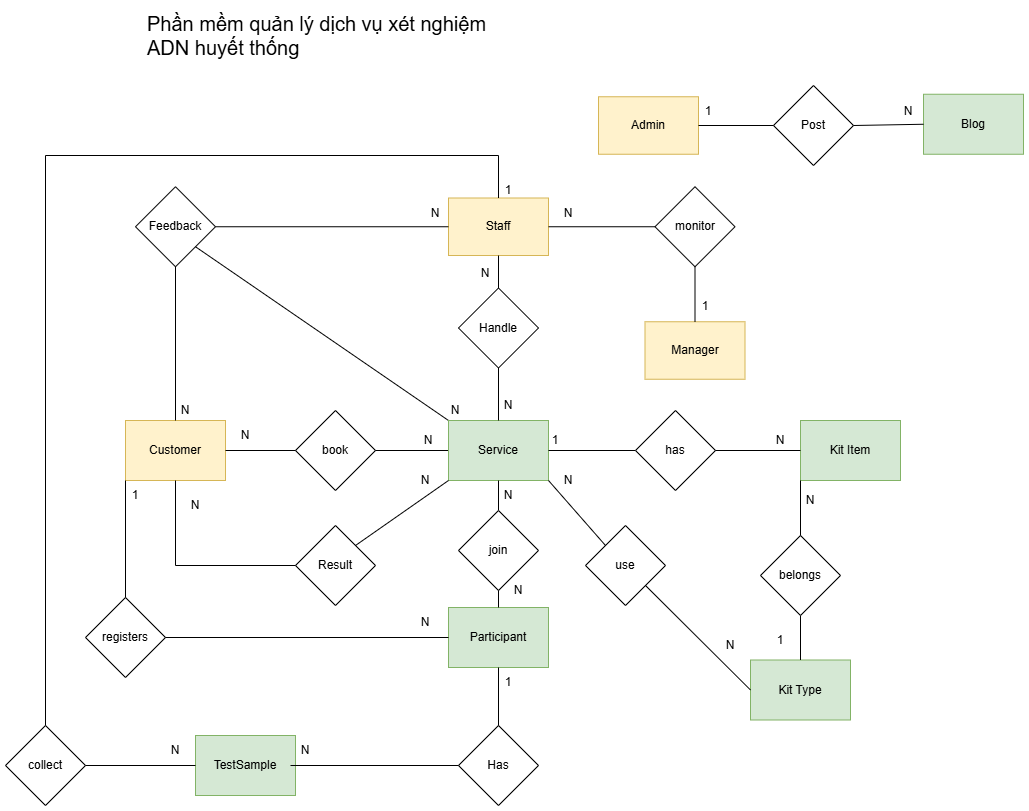

The diagram above was exported from draw.io. Its source (the exported page's mxGraphModel, read from the mxfile embedded in the PNG):
<mxGraphModel dx="1042" dy="527" grid="1" gridSize="10" guides="1" tooltips="1" connect="1" arrows="1" fold="1" page="1" pageScale="1" pageWidth="827" pageHeight="1169" math="0" shadow="0">
  <root>
    <mxCell id="0" />
    <mxCell id="1" parent="0" />
    <mxCell id="VJYtWvNYK228JYLCA0TZ-4" value="Customer" style="rounded=0;whiteSpace=wrap;html=1;fillColor=#fff2cc;strokeColor=#d6b656;" parent="1" vertex="1">
      <mxGeometry x="360" y="495" width="100" height="60" as="geometry" />
    </mxCell>
    <mxCell id="VJYtWvNYK228JYLCA0TZ-14" value="Staff" style="rounded=0;whiteSpace=wrap;html=1;fillColor=#fff2cc;strokeColor=#d6b656;" parent="1" vertex="1">
      <mxGeometry x="683" y="272.5" width="100" height="57.5" as="geometry" />
    </mxCell>
    <mxCell id="VJYtWvNYK228JYLCA0TZ-23" style="edgeStyle=orthogonalEdgeStyle;rounded=0;orthogonalLoop=1;jettySize=auto;html=1;exitX=0.5;exitY=1;exitDx=0;exitDy=0;" parent="1" edge="1">
      <mxGeometry relative="1" as="geometry">
        <mxPoint x="676" y="759.5" as="sourcePoint" />
        <mxPoint x="676" y="759.5" as="targetPoint" />
      </mxGeometry>
    </mxCell>
    <mxCell id="VJYtWvNYK228JYLCA0TZ-49" value="book" style="rhombus;whiteSpace=wrap;html=1;" parent="1" vertex="1">
      <mxGeometry x="530" y="485" width="80" height="80" as="geometry" />
    </mxCell>
    <mxCell id="VJYtWvNYK228JYLCA0TZ-67" value="Result" style="rhombus;whiteSpace=wrap;html=1;" parent="1" vertex="1">
      <mxGeometry x="530" y="600" width="80" height="80" as="geometry" />
    </mxCell>
    <mxCell id="VJYtWvNYK228JYLCA0TZ-68" value="" style="endArrow=none;html=1;rounded=0;exitX=1;exitY=0.5;exitDx=0;exitDy=0;entryX=0;entryY=0.5;entryDx=0;entryDy=0;" parent="1" source="VJYtWvNYK228JYLCA0TZ-4" target="VJYtWvNYK228JYLCA0TZ-49" edge="1">
      <mxGeometry width="50" height="50" relative="1" as="geometry">
        <mxPoint x="660" y="330" as="sourcePoint" />
        <mxPoint x="710" y="280" as="targetPoint" />
      </mxGeometry>
    </mxCell>
    <mxCell id="VJYtWvNYK228JYLCA0TZ-69" value="" style="endArrow=none;html=1;rounded=0;exitX=1;exitY=0.5;exitDx=0;exitDy=0;entryX=0;entryY=0.5;entryDx=0;entryDy=0;" parent="1" source="VJYtWvNYK228JYLCA0TZ-49" target="-4cUn-ZHdfYNUtOl7Lk5-37" edge="1">
      <mxGeometry width="50" height="50" relative="1" as="geometry">
        <mxPoint x="660" y="330" as="sourcePoint" />
        <mxPoint x="710" y="280" as="targetPoint" />
      </mxGeometry>
    </mxCell>
    <mxCell id="VJYtWvNYK228JYLCA0TZ-92" value="N" style="text;html=1;align=center;verticalAlign=middle;whiteSpace=wrap;rounded=0;" parent="1" vertex="1">
      <mxGeometry x="450" y="495" width="60" height="30" as="geometry" />
    </mxCell>
    <mxCell id="VJYtWvNYK228JYLCA0TZ-93" value="N" style="text;html=1;align=center;verticalAlign=middle;whiteSpace=wrap;rounded=0;" parent="1" vertex="1">
      <mxGeometry x="633" y="500" width="60" height="30" as="geometry" />
    </mxCell>
    <mxCell id="oOIoUloTYxc9F6eDG7t3-17" value="Handle" style="rhombus;whiteSpace=wrap;html=1;" parent="1" vertex="1">
      <mxGeometry x="693" y="362.5" width="80" height="80" as="geometry" />
    </mxCell>
    <mxCell id="oOIoUloTYxc9F6eDG7t3-19" value="" style="endArrow=none;html=1;rounded=0;entryX=0.5;entryY=1;entryDx=0;entryDy=0;" parent="1" source="oOIoUloTYxc9F6eDG7t3-17" target="VJYtWvNYK228JYLCA0TZ-14" edge="1">
      <mxGeometry width="50" height="50" relative="1" as="geometry">
        <mxPoint x="780" y="500" as="sourcePoint" />
        <mxPoint x="830" y="450" as="targetPoint" />
      </mxGeometry>
    </mxCell>
    <mxCell id="oOIoUloTYxc9F6eDG7t3-21" value="N" style="text;html=1;align=center;verticalAlign=middle;whiteSpace=wrap;rounded=0;" parent="1" vertex="1">
      <mxGeometry x="690" y="332.5" width="60" height="30" as="geometry" />
    </mxCell>
    <mxCell id="-4cUn-ZHdfYNUtOl7Lk5-3" value="Kit Item" style="rounded=0;whiteSpace=wrap;html=1;fillColor=#d5e8d4;strokeColor=#82b366;" parent="1" vertex="1">
      <mxGeometry x="1035" y="495" width="100" height="60" as="geometry" />
    </mxCell>
    <mxCell id="-4cUn-ZHdfYNUtOl7Lk5-8" value="N" style="text;html=1;align=center;verticalAlign=middle;whiteSpace=wrap;rounded=0;" parent="1" vertex="1">
      <mxGeometry x="985" y="500" width="60" height="30" as="geometry" />
    </mxCell>
    <mxCell id="-4cUn-ZHdfYNUtOl7Lk5-26" value="Feedback" style="rhombus;whiteSpace=wrap;html=1;" parent="1" vertex="1">
      <mxGeometry x="370" y="261.25" width="80" height="80" as="geometry" />
    </mxCell>
    <mxCell id="-4cUn-ZHdfYNUtOl7Lk5-30" value="" style="endArrow=none;html=1;rounded=0;exitX=0.5;exitY=0;exitDx=0;exitDy=0;entryX=0.5;entryY=1;entryDx=0;entryDy=0;" parent="1" source="VJYtWvNYK228JYLCA0TZ-4" target="-4cUn-ZHdfYNUtOl7Lk5-26" edge="1">
      <mxGeometry width="50" height="50" relative="1" as="geometry">
        <mxPoint x="390" y="430" as="sourcePoint" />
        <mxPoint x="460" y="430" as="targetPoint" />
      </mxGeometry>
    </mxCell>
    <mxCell id="-4cUn-ZHdfYNUtOl7Lk5-31" value="" style="endArrow=none;html=1;rounded=0;exitX=1;exitY=0.5;exitDx=0;exitDy=0;entryX=0;entryY=0.5;entryDx=0;entryDy=0;" parent="1" source="-4cUn-ZHdfYNUtOl7Lk5-26" target="VJYtWvNYK228JYLCA0TZ-14" edge="1">
      <mxGeometry width="50" height="50" relative="1" as="geometry">
        <mxPoint x="490" y="311.90999999999997" as="sourcePoint" />
        <mxPoint x="560" y="311.90999999999997" as="targetPoint" />
      </mxGeometry>
    </mxCell>
    <mxCell id="-4cUn-ZHdfYNUtOl7Lk5-32" value="" style="endArrow=none;html=1;rounded=0;entryX=1;entryY=1;entryDx=0;entryDy=0;exitX=0;exitY=0;exitDx=0;exitDy=0;" parent="1" source="-4cUn-ZHdfYNUtOl7Lk5-37" target="-4cUn-ZHdfYNUtOl7Lk5-26" edge="1">
      <mxGeometry width="50" height="50" relative="1" as="geometry">
        <mxPoint x="683" y="500" as="sourcePoint" />
        <mxPoint x="460" y="400" as="targetPoint" />
      </mxGeometry>
    </mxCell>
    <mxCell id="-4cUn-ZHdfYNUtOl7Lk5-34" value="N" style="text;html=1;align=center;verticalAlign=middle;whiteSpace=wrap;rounded=0;" parent="1" vertex="1">
      <mxGeometry x="390" y="470" width="60" height="30" as="geometry" />
    </mxCell>
    <mxCell id="-4cUn-ZHdfYNUtOl7Lk5-35" value="N" style="text;html=1;align=center;verticalAlign=middle;whiteSpace=wrap;rounded=0;" parent="1" vertex="1">
      <mxGeometry x="660" y="470" width="60" height="30" as="geometry" />
    </mxCell>
    <mxCell id="-4cUn-ZHdfYNUtOl7Lk5-36" value="N" style="text;html=1;align=center;verticalAlign=middle;whiteSpace=wrap;rounded=0;" parent="1" vertex="1">
      <mxGeometry x="640" y="272.5" width="60" height="30" as="geometry" />
    </mxCell>
    <mxCell id="-4cUn-ZHdfYNUtOl7Lk5-37" value="Service" style="rounded=0;whiteSpace=wrap;html=1;fillColor=#d5e8d4;strokeColor=#82b366;" parent="1" vertex="1">
      <mxGeometry x="683" y="495" width="100" height="60" as="geometry" />
    </mxCell>
    <mxCell id="QRQwaBpWgFna7cnM-fK8-1" value="TestSample" style="rounded=0;whiteSpace=wrap;html=1;fillColor=#d5e8d4;strokeColor=#82b366;" parent="1" vertex="1">
      <mxGeometry x="430" y="810" width="100" height="60" as="geometry" />
    </mxCell>
    <mxCell id="QRQwaBpWgFna7cnM-fK8-2" value="Has" style="rhombus;whiteSpace=wrap;html=1;" parent="1" vertex="1">
      <mxGeometry x="693" y="800" width="80" height="80" as="geometry" />
    </mxCell>
    <mxCell id="QRQwaBpWgFna7cnM-fK8-5" value="" style="endArrow=none;html=1;rounded=0;exitX=0;exitY=0.5;exitDx=0;exitDy=0;entryX=0.25;entryY=1;entryDx=0;entryDy=0;" parent="1" source="QRQwaBpWgFna7cnM-fK8-2" target="DQou89haoHlM6OvwRO_A-7" edge="1">
      <mxGeometry width="50" height="50" relative="1" as="geometry">
        <mxPoint x="480" y="784.5" as="sourcePoint" />
        <mxPoint x="313" y="753.5" as="targetPoint" />
      </mxGeometry>
    </mxCell>
    <mxCell id="QRQwaBpWgFna7cnM-fK8-6" value="1" style="text;html=1;align=center;verticalAlign=middle;whiteSpace=wrap;rounded=0;" parent="1" vertex="1">
      <mxGeometry x="713" y="742" width="60" height="30" as="geometry" />
    </mxCell>
    <mxCell id="QRQwaBpWgFna7cnM-fK8-7" value="N" style="text;html=1;align=center;verticalAlign=middle;whiteSpace=wrap;rounded=0;" parent="1" vertex="1">
      <mxGeometry x="773" y="540" width="60" height="30" as="geometry" />
    </mxCell>
    <mxCell id="c84RjfC1axbBmDI_fzUC-1" value="Phần mềm quản lý dịch vụ xét nghiệm ADN huyết thống" style="text;whiteSpace=wrap;fontSize=20;" parent="1" vertex="1">
      <mxGeometry x="380" y="80" width="360" height="30" as="geometry" />
    </mxCell>
    <mxCell id="6mivdx93MnprarBvlayP-1" value="Kit Type" style="rounded=0;whiteSpace=wrap;html=1;fillColor=#d5e8d4;strokeColor=#82b366;" parent="1" vertex="1">
      <mxGeometry x="985" y="734.5" width="100" height="60" as="geometry" />
    </mxCell>
    <mxCell id="6mivdx93MnprarBvlayP-5" value="" style="endArrow=none;html=1;rounded=0;entryX=0;entryY=0;entryDx=0;entryDy=0;exitX=1;exitY=1;exitDx=0;exitDy=0;" parent="1" source="-4cUn-ZHdfYNUtOl7Lk5-37" target="6mivdx93MnprarBvlayP-6" edge="1">
      <mxGeometry width="50" height="50" relative="1" as="geometry">
        <mxPoint x="710" y="740" as="sourcePoint" />
        <mxPoint x="760" y="690" as="targetPoint" />
      </mxGeometry>
    </mxCell>
    <mxCell id="6mivdx93MnprarBvlayP-6" value="use" style="rhombus;whiteSpace=wrap;html=1;" parent="1" vertex="1">
      <mxGeometry x="820" y="600" width="80" height="80" as="geometry" />
    </mxCell>
    <mxCell id="6mivdx93MnprarBvlayP-8" value="" style="endArrow=none;html=1;rounded=0;entryX=1;entryY=1;entryDx=0;entryDy=0;exitX=0;exitY=0.5;exitDx=0;exitDy=0;" parent="1" source="6mivdx93MnprarBvlayP-1" target="6mivdx93MnprarBvlayP-6" edge="1">
      <mxGeometry width="50" height="50" relative="1" as="geometry">
        <mxPoint x="810" y="790" as="sourcePoint" />
        <mxPoint x="837" y="710" as="targetPoint" />
      </mxGeometry>
    </mxCell>
    <mxCell id="6mivdx93MnprarBvlayP-10" value="N" style="text;html=1;align=center;verticalAlign=middle;whiteSpace=wrap;rounded=0;" parent="1" vertex="1">
      <mxGeometry x="935" y="704.5" width="60" height="30" as="geometry" />
    </mxCell>
    <mxCell id="6mivdx93MnprarBvlayP-11" value="" style="endArrow=none;html=1;rounded=0;exitX=0.5;exitY=0;exitDx=0;exitDy=0;entryX=0.5;entryY=1;entryDx=0;entryDy=0;" parent="1" source="6mivdx93MnprarBvlayP-1" target="y1Y40iu6H1iFBP8z39Wg-4" edge="1">
      <mxGeometry width="50" height="50" relative="1" as="geometry">
        <mxPoint x="1015" y="750" as="sourcePoint" />
        <mxPoint x="1035" y="705" as="targetPoint" />
      </mxGeometry>
    </mxCell>
    <mxCell id="y1Y40iu6H1iFBP8z39Wg-4" value="belongs" style="rhombus;whiteSpace=wrap;html=1;" parent="1" vertex="1">
      <mxGeometry x="995" y="610" width="80" height="80" as="geometry" />
    </mxCell>
    <mxCell id="y1Y40iu6H1iFBP8z39Wg-5" value="" style="endArrow=none;html=1;rounded=0;exitX=0.5;exitY=0;exitDx=0;exitDy=0;entryX=0;entryY=1;entryDx=0;entryDy=0;" parent="1" source="y1Y40iu6H1iFBP8z39Wg-4" target="-4cUn-ZHdfYNUtOl7Lk5-3" edge="1">
      <mxGeometry width="50" height="50" relative="1" as="geometry">
        <mxPoint x="1055" y="765" as="sourcePoint" />
        <mxPoint x="1055" y="700" as="targetPoint" />
      </mxGeometry>
    </mxCell>
    <mxCell id="y1Y40iu6H1iFBP8z39Wg-6" value="N" style="text;html=1;align=center;verticalAlign=middle;whiteSpace=wrap;rounded=0;" parent="1" vertex="1">
      <mxGeometry x="1015" y="560" width="60" height="30" as="geometry" />
    </mxCell>
    <mxCell id="y1Y40iu6H1iFBP8z39Wg-8" value="1" style="text;html=1;align=center;verticalAlign=middle;whiteSpace=wrap;rounded=0;" parent="1" vertex="1">
      <mxGeometry x="985" y="700" width="60" height="30" as="geometry" />
    </mxCell>
    <mxCell id="nI7Xqu_tgB6kkCxyHCpK-1" value="Participant" style="rounded=0;whiteSpace=wrap;html=1;fillColor=#d5e8d4;strokeColor=#82b366;" parent="1" vertex="1">
      <mxGeometry x="683" y="682" width="100" height="60" as="geometry" />
    </mxCell>
    <mxCell id="ilcS9FDastT_3UhAHSWV-2" value="" style="endArrow=none;html=1;rounded=0;exitX=0.5;exitY=0;exitDx=0;exitDy=0;entryX=0.5;entryY=1;entryDx=0;entryDy=0;" parent="1" source="j4Gwahry5OVvQF6IVLrz-2" target="-4cUn-ZHdfYNUtOl7Lk5-37" edge="1">
      <mxGeometry width="50" height="50" relative="1" as="geometry">
        <mxPoint x="600" y="639.71" as="sourcePoint" />
        <mxPoint x="670" y="639.71" as="targetPoint" />
      </mxGeometry>
    </mxCell>
    <mxCell id="ilcS9FDastT_3UhAHSWV-3" value="N" style="text;html=1;align=center;verticalAlign=middle;whiteSpace=wrap;rounded=0;" parent="1" vertex="1">
      <mxGeometry x="723" y="650" width="60" height="30" as="geometry" />
    </mxCell>
    <mxCell id="ilcS9FDastT_3UhAHSWV-6" value="" style="endArrow=none;html=1;rounded=0;exitX=0.5;exitY=0;exitDx=0;exitDy=0;entryX=0.5;entryY=1;entryDx=0;entryDy=0;" parent="1" source="QRQwaBpWgFna7cnM-fK8-2" target="nI7Xqu_tgB6kkCxyHCpK-1" edge="1">
      <mxGeometry width="50" height="50" relative="1" as="geometry">
        <mxPoint x="772.41" y="680" as="sourcePoint" />
        <mxPoint x="772.41" y="760" as="targetPoint" />
      </mxGeometry>
    </mxCell>
    <mxCell id="DQou89haoHlM6OvwRO_A-2" value="Manager" style="rounded=0;whiteSpace=wrap;html=1;fillColor=#fff2cc;strokeColor=#d6b656;" parent="1" vertex="1">
      <mxGeometry x="879.5" y="396.25" width="100" height="57.5" as="geometry" />
    </mxCell>
    <mxCell id="3S2-AZvvHGO6u_y7g2jK-7" value="Admin" style="rounded=0;whiteSpace=wrap;html=1;fillColor=#fff2cc;strokeColor=#d6b656;" parent="1" vertex="1">
      <mxGeometry x="833" y="171.25" width="100" height="57.5" as="geometry" />
    </mxCell>
    <mxCell id="3S2-AZvvHGO6u_y7g2jK-9" value="Blog" style="rounded=0;whiteSpace=wrap;html=1;fillColor=#d5e8d4;strokeColor=#82b366;" parent="1" vertex="1">
      <mxGeometry x="1158" y="168.75" width="100" height="60" as="geometry" />
    </mxCell>
    <mxCell id="3S2-AZvvHGO6u_y7g2jK-10" value="Post" style="rhombus;whiteSpace=wrap;html=1;" parent="1" vertex="1">
      <mxGeometry x="1008" y="160" width="80" height="80" as="geometry" />
    </mxCell>
    <mxCell id="3S2-AZvvHGO6u_y7g2jK-11" value="" style="endArrow=none;html=1;rounded=0;entryX=1;entryY=0.5;entryDx=0;entryDy=0;exitX=0;exitY=0.5;exitDx=0;exitDy=0;" parent="1" source="3S2-AZvvHGO6u_y7g2jK-10" target="3S2-AZvvHGO6u_y7g2jK-7" edge="1">
      <mxGeometry width="50" height="50" relative="1" as="geometry">
        <mxPoint x="998" y="243.15999999999997" as="sourcePoint" />
        <mxPoint x="868" y="243.15999999999997" as="targetPoint" />
      </mxGeometry>
    </mxCell>
    <mxCell id="3S2-AZvvHGO6u_y7g2jK-13" value="" style="endArrow=none;html=1;rounded=0;exitX=0;exitY=0.5;exitDx=0;exitDy=0;entryX=1;entryY=0.5;entryDx=0;entryDy=0;" parent="1" source="3S2-AZvvHGO6u_y7g2jK-9" target="3S2-AZvvHGO6u_y7g2jK-10" edge="1">
      <mxGeometry width="50" height="50" relative="1" as="geometry">
        <mxPoint x="958" y="298.75" as="sourcePoint" />
        <mxPoint x="1048" y="248.75" as="targetPoint" />
      </mxGeometry>
    </mxCell>
    <mxCell id="3S2-AZvvHGO6u_y7g2jK-14" value="1" style="text;html=1;align=center;verticalAlign=middle;whiteSpace=wrap;rounded=0;" parent="1" vertex="1">
      <mxGeometry x="913" y="171.25" width="60" height="30" as="geometry" />
    </mxCell>
    <mxCell id="3S2-AZvvHGO6u_y7g2jK-16" value="N" style="text;html=1;align=center;verticalAlign=middle;whiteSpace=wrap;rounded=0;" parent="1" vertex="1">
      <mxGeometry x="1113" y="171.25" width="60" height="30" as="geometry" />
    </mxCell>
    <mxCell id="DQou89haoHlM6OvwRO_A-5" value="" style="endArrow=none;html=1;rounded=0;entryX=0;entryY=0.5;entryDx=0;entryDy=0;exitX=1;exitY=0.5;exitDx=0;exitDy=0;" parent="1" source="-4cUn-ZHdfYNUtOl7Lk5-37" target="DQou89haoHlM6OvwRO_A-6" edge="1">
      <mxGeometry width="50" height="50" relative="1" as="geometry">
        <mxPoint x="840" y="750" as="sourcePoint" />
        <mxPoint x="927" y="750" as="targetPoint" />
        <Array as="points" />
      </mxGeometry>
    </mxCell>
    <mxCell id="DQou89haoHlM6OvwRO_A-6" value="has" style="rhombus;whiteSpace=wrap;html=1;" parent="1" vertex="1">
      <mxGeometry x="870" y="485" width="80" height="80" as="geometry" />
    </mxCell>
    <mxCell id="DQou89haoHlM6OvwRO_A-7" value="N" style="text;html=1;align=center;verticalAlign=middle;whiteSpace=wrap;rounded=0;" parent="1" vertex="1">
      <mxGeometry x="510" y="810" width="60" height="30" as="geometry" />
    </mxCell>
    <mxCell id="JwbdBOLiVhjQ-qOpcMRx-2" value="" style="endArrow=none;html=1;rounded=0;entryX=0.5;entryY=0;entryDx=0;entryDy=0;exitX=0.5;exitY=1;exitDx=0;exitDy=0;" parent="1" source="oOIoUloTYxc9F6eDG7t3-17" target="-4cUn-ZHdfYNUtOl7Lk5-37" edge="1">
      <mxGeometry width="50" height="50" relative="1" as="geometry">
        <mxPoint x="950" y="430" as="sourcePoint" />
        <mxPoint x="820" y="430.25" as="targetPoint" />
      </mxGeometry>
    </mxCell>
    <mxCell id="JwbdBOLiVhjQ-qOpcMRx-3" value="" style="endArrow=none;html=1;rounded=0;entryX=1;entryY=0.5;entryDx=0;entryDy=0;exitX=0;exitY=0.5;exitDx=0;exitDy=0;" parent="1" source="-4cUn-ZHdfYNUtOl7Lk5-3" target="DQou89haoHlM6OvwRO_A-6" edge="1">
      <mxGeometry width="50" height="50" relative="1" as="geometry">
        <mxPoint x="860" y="525" as="sourcePoint" />
        <mxPoint x="997" y="520" as="targetPoint" />
        <Array as="points" />
      </mxGeometry>
    </mxCell>
    <mxCell id="JwbdBOLiVhjQ-qOpcMRx-4" value="1" style="text;html=1;align=center;verticalAlign=middle;whiteSpace=wrap;rounded=0;" parent="1" vertex="1">
      <mxGeometry x="760" y="500" width="60" height="30" as="geometry" />
    </mxCell>
    <mxCell id="JwbdBOLiVhjQ-qOpcMRx-10" value="N" style="text;html=1;align=center;verticalAlign=middle;whiteSpace=wrap;rounded=0;" parent="1" vertex="1">
      <mxGeometry x="713" y="465" width="60" height="30" as="geometry" />
    </mxCell>
    <mxCell id="JwbdBOLiVhjQ-qOpcMRx-11" value="" style="endArrow=none;html=1;rounded=0;entryX=1;entryY=0;entryDx=0;entryDy=0;exitX=0;exitY=1;exitDx=0;exitDy=0;" parent="1" source="-4cUn-ZHdfYNUtOl7Lk5-37" target="VJYtWvNYK228JYLCA0TZ-67" edge="1">
      <mxGeometry width="50" height="50" relative="1" as="geometry">
        <mxPoint x="760" y="910" as="sourcePoint" />
        <mxPoint x="630" y="910" as="targetPoint" />
        <Array as="points" />
      </mxGeometry>
    </mxCell>
    <mxCell id="JwbdBOLiVhjQ-qOpcMRx-12" value="" style="endArrow=none;html=1;rounded=0;entryX=0;entryY=0.5;entryDx=0;entryDy=0;exitX=0.5;exitY=1;exitDx=0;exitDy=0;" parent="1" source="VJYtWvNYK228JYLCA0TZ-4" target="VJYtWvNYK228JYLCA0TZ-67" edge="1">
      <mxGeometry width="50" height="50" relative="1" as="geometry">
        <mxPoint x="343" y="760" as="sourcePoint" />
        <mxPoint x="220" y="1136" as="targetPoint" />
        <Array as="points">
          <mxPoint x="410" y="640" />
        </Array>
      </mxGeometry>
    </mxCell>
    <mxCell id="JwbdBOLiVhjQ-qOpcMRx-13" value="N" style="text;html=1;align=center;verticalAlign=middle;whiteSpace=wrap;rounded=0;" parent="1" vertex="1">
      <mxGeometry x="400" y="565" width="60" height="30" as="geometry" />
    </mxCell>
    <mxCell id="JwbdBOLiVhjQ-qOpcMRx-15" value="N" style="text;html=1;align=center;verticalAlign=middle;whiteSpace=wrap;rounded=0;" parent="1" vertex="1">
      <mxGeometry x="630" y="540" width="60" height="30" as="geometry" />
    </mxCell>
    <mxCell id="JwbdBOLiVhjQ-qOpcMRx-16" value="" style="endArrow=none;html=1;rounded=0;entryX=1;entryY=0.5;entryDx=0;entryDy=0;exitX=0;exitY=0.5;exitDx=0;exitDy=0;" parent="1" source="JwbdBOLiVhjQ-qOpcMRx-17" target="VJYtWvNYK228JYLCA0TZ-14" edge="1">
      <mxGeometry width="50" height="50" relative="1" as="geometry">
        <mxPoint x="979.5" y="300.53999999999996" as="sourcePoint" />
        <mxPoint x="849.5" y="300.53999999999996" as="targetPoint" />
      </mxGeometry>
    </mxCell>
    <mxCell id="JwbdBOLiVhjQ-qOpcMRx-17" value="monitor" style="rhombus;whiteSpace=wrap;html=1;" parent="1" vertex="1">
      <mxGeometry x="889.5" y="261.25" width="80" height="80" as="geometry" />
    </mxCell>
    <mxCell id="JwbdBOLiVhjQ-qOpcMRx-18" value="" style="endArrow=none;html=1;rounded=0;entryX=0.5;entryY=1;entryDx=0;entryDy=0;exitX=0.5;exitY=0;exitDx=0;exitDy=0;" parent="1" source="DQou89haoHlM6OvwRO_A-2" target="JwbdBOLiVhjQ-qOpcMRx-17" edge="1">
      <mxGeometry width="50" height="50" relative="1" as="geometry">
        <mxPoint x="1277" y="360" as="sourcePoint" />
        <mxPoint x="1170" y="360" as="targetPoint" />
      </mxGeometry>
    </mxCell>
    <mxCell id="JwbdBOLiVhjQ-qOpcMRx-19" value="N" style="text;html=1;align=center;verticalAlign=middle;whiteSpace=wrap;rounded=0;" parent="1" vertex="1">
      <mxGeometry x="773" y="272.5" width="60" height="30" as="geometry" />
    </mxCell>
    <mxCell id="JwbdBOLiVhjQ-qOpcMRx-21" value="1" style="text;html=1;align=center;verticalAlign=middle;whiteSpace=wrap;rounded=0;" parent="1" vertex="1">
      <mxGeometry x="909.5" y="366.25" width="60" height="30" as="geometry" />
    </mxCell>
    <mxCell id="oC-MxJRAu7JUTh1UF4cg-1" value="collect" style="rhombus;whiteSpace=wrap;html=1;" parent="1" vertex="1">
      <mxGeometry x="240" y="800" width="80" height="80" as="geometry" />
    </mxCell>
    <mxCell id="oC-MxJRAu7JUTh1UF4cg-2" value="" style="endArrow=none;html=1;rounded=0;entryX=0.5;entryY=0;entryDx=0;entryDy=0;exitX=0.5;exitY=0;exitDx=0;exitDy=0;" parent="1" source="oC-MxJRAu7JUTh1UF4cg-1" target="VJYtWvNYK228JYLCA0TZ-14" edge="1">
      <mxGeometry width="50" height="50" relative="1" as="geometry">
        <mxPoint x="320" y="360" as="sourcePoint" />
        <mxPoint x="803" y="300" as="targetPoint" />
        <Array as="points">
          <mxPoint x="280" y="230" />
          <mxPoint x="733" y="230" />
        </Array>
      </mxGeometry>
    </mxCell>
    <mxCell id="oC-MxJRAu7JUTh1UF4cg-3" value="1" style="text;html=1;align=center;verticalAlign=middle;whiteSpace=wrap;rounded=0;" parent="1" vertex="1">
      <mxGeometry x="713" y="250" width="60" height="30" as="geometry" />
    </mxCell>
    <mxCell id="oC-MxJRAu7JUTh1UF4cg-4" value="" style="endArrow=none;html=1;rounded=0;exitX=1;exitY=0.5;exitDx=0;exitDy=0;entryX=0;entryY=0.5;entryDx=0;entryDy=0;" parent="1" source="oC-MxJRAu7JUTh1UF4cg-1" target="QRQwaBpWgFna7cnM-fK8-1" edge="1">
      <mxGeometry width="50" height="50" relative="1" as="geometry">
        <mxPoint x="360" y="810" as="sourcePoint" />
        <mxPoint x="360" y="765" as="targetPoint" />
      </mxGeometry>
    </mxCell>
    <mxCell id="oC-MxJRAu7JUTh1UF4cg-5" value="N" style="text;html=1;align=center;verticalAlign=middle;whiteSpace=wrap;rounded=0;" parent="1" vertex="1">
      <mxGeometry x="380" y="810" width="60" height="30" as="geometry" />
    </mxCell>
    <mxCell id="j4Gwahry5OVvQF6IVLrz-1" value="N" style="text;html=1;align=center;verticalAlign=middle;whiteSpace=wrap;rounded=0;" parent="1" vertex="1">
      <mxGeometry x="713" y="555" width="60" height="30" as="geometry" />
    </mxCell>
    <mxCell id="j4Gwahry5OVvQF6IVLrz-2" value="join" style="rhombus;whiteSpace=wrap;html=1;" parent="1" vertex="1">
      <mxGeometry x="693" y="585" width="80" height="80" as="geometry" />
    </mxCell>
    <mxCell id="j4Gwahry5OVvQF6IVLrz-3" value="" style="endArrow=none;html=1;rounded=0;exitX=0.5;exitY=1;exitDx=0;exitDy=0;entryX=0.5;entryY=0;entryDx=0;entryDy=0;" parent="1" source="j4Gwahry5OVvQF6IVLrz-2" target="nI7Xqu_tgB6kkCxyHCpK-1" edge="1">
      <mxGeometry width="50" height="50" relative="1" as="geometry">
        <mxPoint x="1020" y="975" as="sourcePoint" />
        <mxPoint x="1083" y="960" as="targetPoint" />
      </mxGeometry>
    </mxCell>
    <mxCell id="9NNtIHhCC6nJLIpzgkjx-3" value="registers" style="rhombus;whiteSpace=wrap;html=1;" vertex="1" parent="1">
      <mxGeometry x="320" y="672" width="80" height="80" as="geometry" />
    </mxCell>
    <mxCell id="9NNtIHhCC6nJLIpzgkjx-4" value="" style="endArrow=none;html=1;rounded=0;exitX=0;exitY=0.5;exitDx=0;exitDy=0;entryX=1;entryY=0.5;entryDx=0;entryDy=0;" edge="1" parent="1" source="nI7Xqu_tgB6kkCxyHCpK-1" target="9NNtIHhCC6nJLIpzgkjx-3">
      <mxGeometry width="50" height="50" relative="1" as="geometry">
        <mxPoint x="1168" y="610" as="sourcePoint" />
        <mxPoint x="1000" y="610" as="targetPoint" />
      </mxGeometry>
    </mxCell>
    <mxCell id="9NNtIHhCC6nJLIpzgkjx-5" value="" style="endArrow=none;html=1;rounded=0;exitX=0;exitY=1;exitDx=0;exitDy=0;entryX=0.5;entryY=0;entryDx=0;entryDy=0;" edge="1" parent="1" source="VJYtWvNYK228JYLCA0TZ-4" target="9NNtIHhCC6nJLIpzgkjx-3">
      <mxGeometry width="50" height="50" relative="1" as="geometry">
        <mxPoint x="813" y="710" as="sourcePoint" />
        <mxPoint x="550" y="710" as="targetPoint" />
      </mxGeometry>
    </mxCell>
    <mxCell id="9NNtIHhCC6nJLIpzgkjx-6" value="N" style="text;html=1;align=center;verticalAlign=middle;whiteSpace=wrap;rounded=0;" vertex="1" parent="1">
      <mxGeometry x="630" y="682" width="60" height="30" as="geometry" />
    </mxCell>
    <mxCell id="9NNtIHhCC6nJLIpzgkjx-7" value="1" style="text;html=1;align=center;verticalAlign=middle;whiteSpace=wrap;rounded=0;" vertex="1" parent="1">
      <mxGeometry x="340" y="555" width="60" height="30" as="geometry" />
    </mxCell>
  </root>
</mxGraphModel>